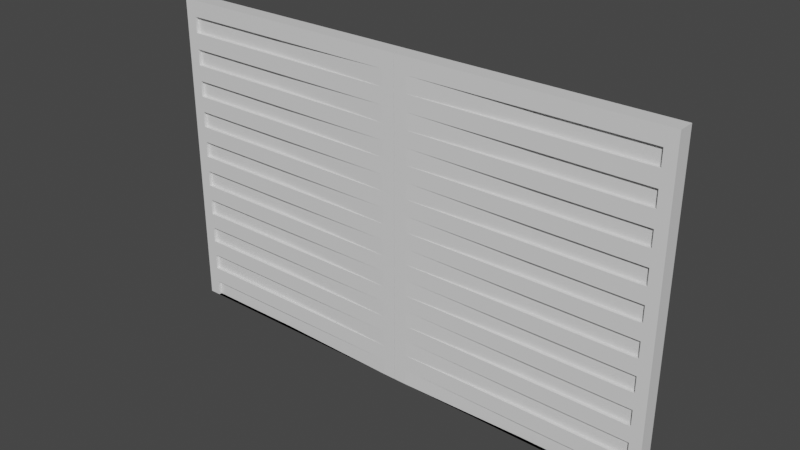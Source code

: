 # Source: Gate.blend  (saved by Blender 2.90.8; exported with 4.5.12 LTS)
import bpy
from mathutils import Matrix  # noqa: F401  (used for matrix-valued properties, if any)

bpy.ops.wm.read_factory_settings(use_empty=True)
scene = bpy.context.scene
scene.name = 'Scene'

# ---- collections
col_collection = bpy.data.collections.new('Collection'); scene.collection.children.link(col_collection)

# ---- materials (node trees are filled in below, after node groups)
mat_material = bpy.data.materials.new('Material')
mat_material.alpha_threshold = 0.0
mat_material.use_transparent_shadow = False
mat_material.line_color = (0.0, 0.0, 0.0, 1.0)

# ---- material node trees
mat_material.use_nodes = True; mat_material.node_tree.nodes.clear()
_N = mat_material.node_tree.nodes; _L = mat_material.node_tree.links
n0 = _N.new('ShaderNodeOutputMaterial'); n0.name = 'Material Output'; n0.location = (300, 300)
n1 = _N.new('ShaderNodeBsdfPrincipled'); n1.name = 'Principled BSDF'; n1.location = (10, 300)
n1.distribution = 'GGX'
n1.subsurface_method = 'BURLEY'
n1.inputs[2].default_value = 0.4
n1.inputs[3].default_value = 1.45
n1.inputs[27].default_value = (0.0, 0.0, 0.0, 1.0)
n1.inputs[28].default_value = 1.0
_L.new(n1.outputs[0], n0.inputs[0])
n0.is_active_output = True

# ---- world
world_world = bpy.data.worlds.new('World'); scene.world = world_world
world_world.use_nodes = True; world_world.node_tree.nodes.clear()
_N = world_world.node_tree.nodes; _L = world_world.node_tree.links
n0 = _N.new('ShaderNodeOutputWorld'); n0.name = 'World Output'; n0.location = (300, 300)
n1 = _N.new('ShaderNodeBackground'); n1.name = 'Background'; n1.location = (10, 300)
n1.inputs[0].default_value = (0.05088, 0.05088, 0.05088, 1.0)
_L.new(n1.outputs[0], n0.inputs[0])
n0.is_active_output = True
world_world.color = (0.05088, 0.05088, 0.05088)
world_world.use_sun_shadow = False
world_world.sun_shadow_jitter_overblur = 0.0

# ---- meshes
me_cube = bpy.data.meshes.new('Cube')
me_cube.from_pydata([(2.0, -1.0, 2.0), (2.0, -1.0, 0.0), (0.00224, -1.0, 2.0), (0.00224, -1.0, 0.0), (2.0, 0.0, 2.0), (2.0, 0.0, 0.0), (0.00224, 0.0, 0.0), (0.00224, 0.0, 2.0), (0.1022, -1.0, 0.0), (0.1022, -1.0, 2.0), (0.1022, 0.0, 2.0), (0.1022, 0.0, 0.0), (1.91, -1.0, 0.0), (1.91, 0.0, 2.0), (1.91, -1.0, 2.0), (1.91, 0.0, 0.0), (2.0, -1.0, 1.9), (2.0, -1.0, 1.8), (2.0, -1.0, 1.7), (2.0, -1.0, 1.6), (2.0, -1.0, 1.5), (2.0, -1.0, 1.4), (2.0, -1.0, 1.3), (2.0, -1.0, 1.2), (2.0, -1.0, 1.1), (2.0, -1.0, 1.0), (2.0, -1.0, 0.9), (2.0, -1.0, 0.8), (2.0, -1.0, 0.7), (2.0, -1.0, 0.6), (2.0, -1.0, 0.5), (2.0, -1.0, 0.4), (2.0, -1.0, 0.3), (2.0, -1.0, 0.2), (2.0, -1.0, 0.1), (0.00224, -1.0, 1.9), (0.00224, -1.0, 1.8), (0.00224, -1.0, 1.7), (0.00224, -1.0, 1.6), (0.00224, -1.0, 1.5), (0.00224, -1.0, 1.4), (0.00224, -1.0, 1.3), (0.00224, -1.0, 1.2), (0.00224, -1.0, 1.1), (0.00224, -1.0, 1.0), (0.00224, -1.0, 0.9), (0.00224, -1.0, 0.8), (0.00224, -1.0, 0.7), (0.00224, -1.0, 0.6), (0.00224, -1.0, 0.5), (0.00224, -1.0, 0.4), (0.00224, -1.0, 0.3), (0.00224, -1.0, 0.2), (0.00224, -1.0, 0.1), (2.0, 0.0, 1.9), (2.0, 0.0, 1.8), (2.0, 0.0, 1.7), (2.0, 0.0, 1.6), (2.0, 0.0, 1.5), (2.0, 0.0, 1.4), (2.0, 0.0, 1.3), (2.0, 0.0, 1.2), (2.0, 0.0, 1.1), (2.0, 0.0, 1.0), (2.0, 0.0, 0.9), (2.0, 0.0, 0.8), (2.0, 0.0, 0.7), (2.0, 0.0, 0.6), (2.0, 0.0, 0.5), (2.0, 0.0, 0.4), (2.0, 0.0, 0.3), (2.0, 0.0, 0.2), (2.0, 0.0, 0.1), (0.1022, -1.0, 1.9), (0.1022, -1.0, 1.8), (0.1022, -1.0, 1.7), (0.1022, -1.0, 1.6), (0.1022, -1.0, 1.5), (0.1022, -1.0, 1.4), (0.1022, -1.0, 1.3), (0.1022, -1.0, 1.2), (0.1022, -1.0, 1.1), (0.1022, -1.0, 1.0), (0.1022, -1.0, 0.9), (0.1022, -1.0, 0.8), (0.1022, -1.0, 0.7), (0.1022, -1.0, 0.6), (0.1022, -1.0, 0.5), (0.1022, -1.0, 0.4), (0.1022, -1.0, 0.3), (0.1022, -1.0, 0.2), (0.1022, -1.0, 0.1), (1.91, -1.0, 1.9), (1.91, -1.0, 1.8), (1.91, -1.0, 1.7), (1.91, -1.0, 1.6), (1.91, -1.0, 1.5), (1.91, -1.0, 1.4), (1.91, -1.0, 1.3), (1.91, -1.0, 1.2), (1.91, -1.0, 1.1), (1.91, -1.0, 1.0), (1.91, -1.0, 0.9), (1.91, -1.0, 0.8), (1.91, -1.0, 0.7), (1.91, -1.0, 0.6), (1.91, -1.0, 0.5), (1.91, -1.0, 0.4), (1.91, -1.0, 0.3), (1.91, -1.0, 0.2), (1.91, -1.0, 0.1), (1.1, -0.613, 0.1), (1.1, -0.613, 0.0), (1.91, -0.613, 0.0), (1.91, -0.613, 0.1), (1.1, -0.613, 1.9), (1.1, -0.613, 1.8), (1.1, -0.613, 1.7), (1.1, -0.613, 1.6), (1.1, -0.613, 1.5), (1.1, -0.613, 1.4), (1.1, -0.613, 1.3), (1.1, -0.613, 1.2), (1.1, -0.613, 1.1), (1.1, -0.613, 1.0), (1.1, -0.613, 0.9), (1.1, -0.613, 0.8), (1.1, -0.613, 0.7), (1.1, -0.613, 0.6), (1.1, -0.613, 0.5), (1.1, -0.613, 0.4), (1.1, -0.613, 0.3), (1.1, -0.613, 0.2), (1.91, -0.613, 1.9), (1.91, -0.613, 1.8), (1.91, -0.613, 1.7), (1.91, -0.613, 1.6), (1.91, -0.613, 1.5), (1.91, -0.613, 1.4), (1.91, -0.613, 1.3), (1.91, -0.613, 1.2), (1.91, -0.613, 1.1), (1.91, -0.613, 1.0), (1.91, -0.613, 0.9), (1.91, -0.613, 0.8), (1.91, -0.613, 0.7), (1.91, -0.613, 0.6), (1.91, -0.613, 0.5), (1.91, -0.613, 0.4), (1.91, -0.613, 0.3), (1.91, -0.613, 0.2)], [], [(15, 5, 1, 12), (54, 4, 0, 16), (73, 9, 2, 35), (10, 7, 2, 9), (13, 10, 9, 14), (92, 14, 9, 73), (6, 11, 8, 3), (16, 0, 14, 92), (4, 13, 14, 0), (11, 15, 12, 8), (1, 34, 110, 12), (34, 33, 109, 110), (33, 32, 108, 109), (32, 31, 107, 108), (31, 30, 106, 107), (30, 29, 105, 106), (29, 28, 104, 105), (28, 27, 103, 104), (27, 26, 102, 103), (26, 25, 101, 102), (25, 24, 100, 101), (24, 23, 99, 100), (23, 22, 98, 99), (22, 21, 97, 98), (21, 20, 96, 97), (20, 19, 95, 96), (19, 18, 94, 95), (18, 17, 93, 94), (17, 16, 92, 93), (83, 84, 126, 125), (110, 109, 90, 91), (97, 96, 137, 138), (108, 107, 88, 89), (84, 103, 144, 126), (106, 105, 86, 87), (104, 85, 127, 145), (104, 103, 84, 85), (109, 108, 149, 150), (102, 101, 82, 83), (81, 82, 124, 123), (100, 99, 80, 81), (95, 94, 135, 136), (98, 97, 78, 79), (86, 105, 146, 128), (96, 95, 76, 77), (92, 73, 115, 133), (94, 93, 74, 75), (106, 87, 129, 147), (8, 91, 53, 3), (91, 90, 52, 53), (90, 89, 51, 52), (89, 88, 50, 51), (88, 87, 49, 50), (87, 86, 48, 49), (86, 85, 47, 48), (85, 84, 46, 47), (84, 83, 45, 46), (83, 82, 44, 45), (82, 81, 43, 44), (81, 80, 42, 43), (80, 79, 41, 42), (79, 78, 40, 41), (78, 77, 39, 40), (77, 76, 38, 39), (76, 75, 37, 38), (75, 74, 36, 37), (74, 73, 35, 36), (5, 72, 34, 1), (72, 71, 33, 34), (71, 70, 32, 33), (70, 69, 31, 32), (69, 68, 30, 31), (68, 67, 29, 30), (67, 66, 28, 29), (66, 65, 27, 28), (65, 64, 26, 27), (64, 63, 25, 26), (63, 62, 24, 25), (62, 61, 23, 24), (61, 60, 22, 23), (60, 59, 21, 22), (59, 58, 20, 21), (58, 57, 19, 20), (57, 56, 18, 19), (56, 55, 17, 18), (55, 54, 16, 17), (113, 114, 111, 112), (150, 149, 131, 132), (148, 147, 129, 130), (146, 145, 127, 128), (144, 143, 125, 126), (142, 141, 123, 124), (140, 139, 121, 122), (138, 137, 119, 120), (136, 135, 117, 118), (134, 133, 115, 116), (102, 83, 125, 143), (82, 101, 142, 124), (99, 98, 139, 140), (85, 86, 128, 127), (100, 81, 123, 141), (80, 99, 140, 122), (73, 74, 116, 115), (91, 8, 112, 111), (101, 100, 141, 142), (87, 88, 130, 129), (98, 79, 121, 139), (78, 97, 138, 120), (75, 76, 118, 117), (8, 12, 113, 112), (103, 102, 143, 144), (110, 91, 111, 114), (89, 90, 132, 131), (96, 77, 119, 137), (90, 109, 150, 132), (76, 95, 136, 118), (77, 78, 120, 119), (105, 104, 145, 146), (108, 89, 131, 149), (94, 75, 117, 135), (88, 107, 148, 130), (93, 92, 133, 134), (74, 93, 134, 116), (79, 80, 122, 121), (12, 110, 114, 113), (107, 106, 147, 148), (3, 2, 7, 6)])
_uv = me_cube.uv_layers.new(name='UVMap')
_uv.uv.foreach_set('vector', [0.3637, 0.625, 0.375, 0.625, 0.375, 0.75, 0.3637, 0.75, 0.6125, 0.625, 0.625, 0.625, 0.625, 0.75, 0.6125, 0.75, 0.6125, 0.8625, 0.625, 0.8625, 0.625, 0.875, 0.6125, 0.875, 0.7375, 0.625, 0.75, 0.625, 0.75, 0.75, 0.7375, 0.75, 0.6363, 0.625, 0.7375, 0.625, 0.7375, 0.75, 0.6363, 0.75, 0.6125, 0.7612, 0.625, 0.7612, 0.625, 0.8625, 0.6125, 0.8625, 0.25, 0.625, 0.2625, 0.625, 0.2625, 0.75, 0.25, 0.75, 0.6125, 0.75, 0.625, 0.75, 0.625, 0.7612, 0.6125, 0.7612, 0.625, 0.625, 0.6363, 0.625, 0.6363, 0.75, 0.625, 0.75, 0.2625, 0.625, 0.3637, 0.625, 0.3637, 0.75, 0.2625, 0.75, 0.375, 0.75, 0.3875, 0.75, 0.3875, 0.7613, 0.375, 0.7613, 0.3875, 0.75, 0.4, 0.75, 0.4, 0.7613, 0.3875, 0.7613, 0.4, 0.75, 0.4125, 0.75, 0.4125, 0.7613, 0.4, 0.7613, 0.4125, 0.75, 0.425, 0.75, 0.425, 0.7613, 0.4125, 0.7613, 0.425, 0.75, 0.4375, 0.75, 0.4375, 0.7613, 0.425, 0.7613, 0.4375, 0.75, 0.45, 0.75, 0.45, 0.7612, 0.4375, 0.7613, 0.45, 0.75, 0.4625, 0.75, 0.4625, 0.7612, 0.45, 0.7612, 0.4625, 0.75, 0.475, 0.75, 0.475, 0.7612, 0.4625, 0.7612, 0.475, 0.75, 0.4875, 0.75, 0.4875, 0.7612, 0.475, 0.7612, 0.4875, 0.75, 0.5, 0.75, 0.5, 0.7612, 0.4875, 0.7612, 0.5, 0.75, 0.5125, 0.75, 0.5125, 0.7612, 0.5, 0.7612, 0.5125, 0.75, 0.525, 0.75, 0.525, 0.7612, 0.5125, 0.7612, 0.525, 0.75, 0.5375, 0.75, 0.5375, 0.7612, 0.525, 0.7612, 0.5375, 0.75, 0.55, 0.75, 0.55, 0.7612, 0.5375, 0.7612, 0.55, 0.75, 0.5625, 0.75, 0.5625, 0.7612, 0.55, 0.7612, 0.5625, 0.75, 0.575, 0.75, 0.575, 0.7612, 0.5625, 0.7612, 0.575, 0.75, 0.5875, 0.75, 0.5875, 0.7612, 0.575, 0.7612, 0.5875, 0.75, 0.6, 0.75, 0.6, 0.7612, 0.5875, 0.7612, 0.6, 0.75, 0.6125, 0.75, 0.6125, 0.7612, 0.6, 0.7612, 0.4875, 0.8625, 0.475, 0.8625, 0.475, 0.8625, 0.4875, 0.8625, 0.3875, 0.7613, 0.4, 0.7613, 0.4, 0.8625, 0.3875, 0.8625, 0.55, 0.7612, 0.5625, 0.7612, 0.5625, 0.7612, 0.55, 0.7612, 0.4125, 0.7613, 0.425, 0.7613, 0.425, 0.8625, 0.4125, 0.8625, 0.475, 0.8625, 0.475, 0.7612, 0.475, 0.7612, 0.475, 0.8625, 0.4375, 0.7613, 0.45, 0.7612, 0.45, 0.8625, 0.4375, 0.8625, 0.4625, 0.7612, 0.4625, 0.8625, 0.4625, 0.8625, 0.4625, 0.7612, 0.4625, 0.7612, 0.475, 0.7612, 0.475, 0.8625, 0.4625, 0.8625, 0.4, 0.7613, 0.4125, 0.7613, 0.4125, 0.7613, 0.4, 0.7613, 0.4875, 0.7612, 0.5, 0.7612, 0.5, 0.8625, 0.4875, 0.8625, 0.5125, 0.8625, 0.5, 0.8625, 0.5, 0.8625, 0.5125, 0.8625, 0.5125, 0.7612, 0.525, 0.7612, 0.525, 0.8625, 0.5125, 0.8625, 0.575, 0.7612, 0.5875, 0.7612, 0.5875, 0.7612, 0.575, 0.7612, 0.5375, 0.7612, 0.55, 0.7612, 0.55, 0.8625, 0.5375, 0.8625, 0.45, 0.8625, 0.45, 0.7612, 0.45, 0.7612, 0.45, 0.8625, 0.5625, 0.7612, 0.575, 0.7612, 0.575, 0.8625, 0.5625, 0.8625, 0.6125, 0.7612, 0.6125, 0.8625, 0.6125, 0.8625, 0.6125, 0.7612, 0.5875, 0.7612, 0.6, 0.7612, 0.6, 0.8625, 0.5875, 0.8625, 0.4375, 0.7613, 0.4375, 0.8625, 0.4375, 0.8625, 0.4375, 0.7613, 0.375, 0.8625, 0.3875, 0.8625, 0.3875, 0.875, 0.375, 0.875, 0.3875, 0.8625, 0.4, 0.8625, 0.4, 0.875, 0.3875, 0.875, 0.4, 0.8625, 0.4125, 0.8625, 0.4125, 0.875, 0.4, 0.875, 0.4125, 0.8625, 0.425, 0.8625, 0.425, 0.875, 0.4125, 0.875, 0.425, 0.8625, 0.4375, 0.8625, 0.4375, 0.875, 0.425, 0.875, 0.4375, 0.8625, 0.45, 0.8625, 0.45, 0.875, 0.4375, 0.875, 0.45, 0.8625, 0.4625, 0.8625, 0.4625, 0.875, 0.45, 0.875, 0.4625, 0.8625, 0.475, 0.8625, 0.475, 0.875, 0.4625, 0.875, 0.475, 0.8625, 0.4875, 0.8625, 0.4875, 0.875, 0.475, 0.875, 0.4875, 0.8625, 0.5, 0.8625, 0.5, 0.875, 0.4875, 0.875, 0.5, 0.8625, 0.5125, 0.8625, 0.5125, 0.875, 0.5, 0.875, 0.5125, 0.8625, 0.525, 0.8625, 0.525, 0.875, 0.5125, 0.875, 0.525, 0.8625, 0.5375, 0.8625, 0.5375, 0.875, 0.525, 0.875, 0.5375, 0.8625, 0.55, 0.8625, 0.55, 0.875, 0.5375, 0.875, 0.55, 0.8625, 0.5625, 0.8625, 0.5625, 0.875, 0.55, 0.875, 0.5625, 0.8625, 0.575, 0.8625, 0.575, 0.875, 0.5625, 0.875, 0.575, 0.8625, 0.5875, 0.8625, 0.5875, 0.875, 0.575, 0.875, 0.5875, 0.8625, 0.6, 0.8625, 0.6, 0.875, 0.5875, 0.875, 0.6, 0.8625, 0.6125, 0.8625, 0.6125, 0.875, 0.6, 0.875, 0.375, 0.625, 0.3875, 0.625, 0.3875, 0.75, 0.375, 0.75, 0.3875, 0.625, 0.4, 0.625, 0.4, 0.75, 0.3875, 0.75, 0.4, 0.625, 0.4125, 0.625, 0.4125, 0.75, 0.4, 0.75, 0.4125, 0.625, 0.425, 0.625, 0.425, 0.75, 0.4125, 0.75, 0.425, 0.625, 0.4375, 0.625, 0.4375, 0.75, 0.425, 0.75, 0.4375, 0.625, 0.45, 0.625, 0.45, 0.75, 0.4375, 0.75, 0.45, 0.625, 0.4625, 0.625, 0.4625, 0.75, 0.45, 0.75, 0.4625, 0.625, 0.475, 0.625, 0.475, 0.75, 0.4625, 0.75, 0.475, 0.625, 0.4875, 0.625, 0.4875, 0.75, 0.475, 0.75, 0.4875, 0.625, 0.5, 0.625, 0.5, 0.75, 0.4875, 0.75, 0.5, 0.625, 0.5125, 0.625, 0.5125, 0.75, 0.5, 0.75, 0.5125, 0.625, 0.525, 0.625, 0.525, 0.75, 0.5125, 0.75, 0.525, 0.625, 0.5375, 0.625, 0.5375, 0.75, 0.525, 0.75, 0.5375, 0.625, 0.55, 0.625, 0.55, 0.75, 0.5375, 0.75, 0.55, 0.625, 0.5625, 0.625, 0.5625, 0.75, 0.55, 0.75, 0.5625, 0.625, 0.575, 0.625, 0.575, 0.75, 0.5625, 0.75, 0.575, 0.625, 0.5875, 0.625, 0.5875, 0.75, 0.575, 0.75, 0.5875, 0.625, 0.6, 0.625, 0.6, 0.75, 0.5875, 0.75, 0.6, 0.625, 0.6125, 0.625, 0.6125, 0.75, 0.6, 0.75, 0.375, 0.7613, 0.3875, 0.7613, 0.3875, 0.8625, 0.375, 0.8625, 0.4, 0.7613, 0.4125, 0.7613, 0.4125, 0.8625, 0.4, 0.8625, 0.425, 0.7613, 0.4375, 0.7613, 0.4375, 0.8625, 0.425, 0.8625, 0.45, 0.7612, 0.4625, 0.7612, 0.4625, 0.8625, 0.45, 0.8625, 0.475, 0.7612, 0.4875, 0.7612, 0.4875, 0.8625, 0.475, 0.8625, 0.5, 0.7612, 0.5125, 0.7612, 0.5125, 0.8625, 0.5, 0.8625, 0.525, 0.7612, 0.5375, 0.7612, 0.5375, 0.8625, 0.525, 0.8625, 0.55, 0.7612, 0.5625, 0.7612, 0.5625, 0.8625, 0.55, 0.8625, 0.575, 0.7612, 0.5875, 0.7612, 0.5875, 0.8625, 0.575, 0.8625, 0.6, 0.7612, 0.6125, 0.7612, 0.6125, 0.8625, 0.6, 0.8625, 0.4875, 0.7612, 0.4875, 0.8625, 0.4875, 0.8625, 0.4875, 0.7612, 0.5, 0.8625, 0.5, 0.7612, 0.5, 0.7612, 0.5, 0.8625, 0.525, 0.7612, 0.5375, 0.7612, 0.5375, 0.7612, 0.525, 0.7612, 0.4625, 0.8625, 0.45, 0.8625, 0.45, 0.8625, 0.4625, 0.8625, 0.5125, 0.7612, 0.5125, 0.8625, 0.5125, 0.8625, 0.5125, 0.7612, 0.525, 0.8625, 0.525, 0.7612, 0.525, 0.7612, 0.525, 0.8625, 0.6125, 0.8625, 0.6, 0.8625, 0.6, 0.8625, 0.6125, 0.8625, 0.3875, 0.8625, 0.375, 0.8625, 0.375, 0.8625, 0.3875, 0.8625, 0.5, 0.7612, 0.5125, 0.7612, 0.5125, 0.7612, 0.5, 0.7612, 0.4375, 0.8625, 0.425, 0.8625, 0.425, 0.8625, 0.4375, 0.8625, 0.5375, 0.7612, 0.5375, 0.8625, 0.5375, 0.8625, 0.5375, 0.7612, 0.55, 0.8625, 0.55, 0.7612, 0.55, 0.7612, 0.55, 0.8625, 0.5875, 0.8625, 0.575, 0.8625, 0.575, 0.8625, 0.5875, 0.8625, 0.2625, 0.75, 0.3637, 0.75, 0.3637, 0.75, 0.2625, 0.75, 0.475, 0.7612, 0.4875, 0.7612, 0.4875, 0.7612, 0.475, 0.7612, 0.3875, 0.7613, 0.3875, 0.8625, 0.3875, 0.8625, 0.3875, 0.7613, 0.4125, 0.8625, 0.4, 0.8625, 0.4, 0.8625, 0.4125, 0.8625, 0.5625, 0.7612, 0.5625, 0.8625, 0.5625, 0.8625, 0.5625, 0.7612, 0.4, 0.8625, 0.4, 0.7613, 0.4, 0.7613, 0.4, 0.8625, 0.575, 0.8625, 0.575, 0.7612, 0.575, 0.7612, 0.575, 0.8625, 0.5625, 0.8625, 0.55, 0.8625, 0.55, 0.8625, 0.5625, 0.8625, 0.45, 0.7612, 0.4625, 0.7612, 0.4625, 0.7612, 0.45, 0.7612, 0.4125, 0.7613, 0.4125, 0.8625, 0.4125, 0.8625, 0.4125, 0.7613, 0.5875, 0.7612, 0.5875, 0.8625, 0.5875, 0.8625, 0.5875, 0.7612, 0.425, 0.8625, 0.425, 0.7613, 0.425, 0.7613, 0.425, 0.8625, 0.6, 0.7612, 0.6125, 0.7612, 0.6125, 0.7612, 0.6, 0.7612, 0.6, 0.8625, 0.6, 0.7612, 0.6, 0.7612, 0.6, 0.8625, 0.5375, 0.8625, 0.525, 0.8625, 0.525, 0.8625, 0.5375, 0.8625, 0.375, 0.7613, 0.3875, 0.7613, 0.3875, 0.7613, 0.375, 0.7613, 0.425, 0.7613, 0.4375, 0.7613, 0.4375, 0.7613, 0.425, 0.7613, 0.25, 0.75, 0.75, 0.75, 0.75, 0.625, 0.25, 0.625])
me_cube.materials.append(mat_material)
me_cube.use_remesh_preserve_volume = False
me_cube.use_remesh_preserve_attributes = False
me_cube.use_mirror_vertex_groups = False
me_cube.update()

# ---- objects
ob_cube = bpy.data.objects.new('Cube', me_cube)

# ---- transforms, parenting, visibility, modifiers, constraints
ob_cube.location = (0.0, 0.0, 0.0)
ob_cube.scale = (4.0, 0.25, 5.0)
ob_cube.lock_rotations_4d = False
ob_cube.empty_display_type = 'ARROWS'
ob_cube.lineart.crease_threshold = 0.0
_m = ob_cube.modifiers.new('Mirror', 'MIRROR')
_m.use_axis = (True, True, False)

# ---- collection membership
col_collection.objects.link(ob_cube)

# ---- scene / render settings (as saved in the file)
scene.frame_start = 1; scene.frame_end = 250; scene.frame_set(1)
scene.render.engine = 'BLENDER_EEVEE_NEXT'
scene.cycles.use_denoising = False
scene.cycles.samples = 128
scene.cycles.sampling_pattern = 'TABULATED_SOBOL'
scene.cycles.use_adaptive_sampling = False
scene.cycles.use_light_tree = False
scene.view_settings.view_transform = 'Filmic'
bpy.context.view_layer.update()

# ---- added for rendering (the .blend has no active camera and no usable light): camera, sun
cam_auto = bpy.data.cameras.new('AutoCamera')
cam_auto.lens = 50.0
cam_auto.sensor_width = 36.0
cam_auto.clip_end = 1000.0
ob_auto_camera = bpy.data.objects.new('AutoCamera', cam_auto)
scene.collection.objects.link(ob_auto_camera)
ob_auto_camera.location = (17.4632, -20.9559, 18.9706)
ob_auto_camera.rotation_euler = (1.09748, -7.21219e-08, 0.694738)
scene.camera = ob_auto_camera
light_auto_sun = bpy.data.lights.new('AutoSun', 'SUN')
light_auto_sun.energy = 3.0
light_auto_sun.angle = 0.0523599
ob_auto_sun = bpy.data.objects.new('AutoSun', light_auto_sun)
scene.collection.objects.link(ob_auto_sun)
ob_auto_sun.rotation_euler = (0.872665, 0.174533, 0.523599)
bpy.context.view_layer.update()
